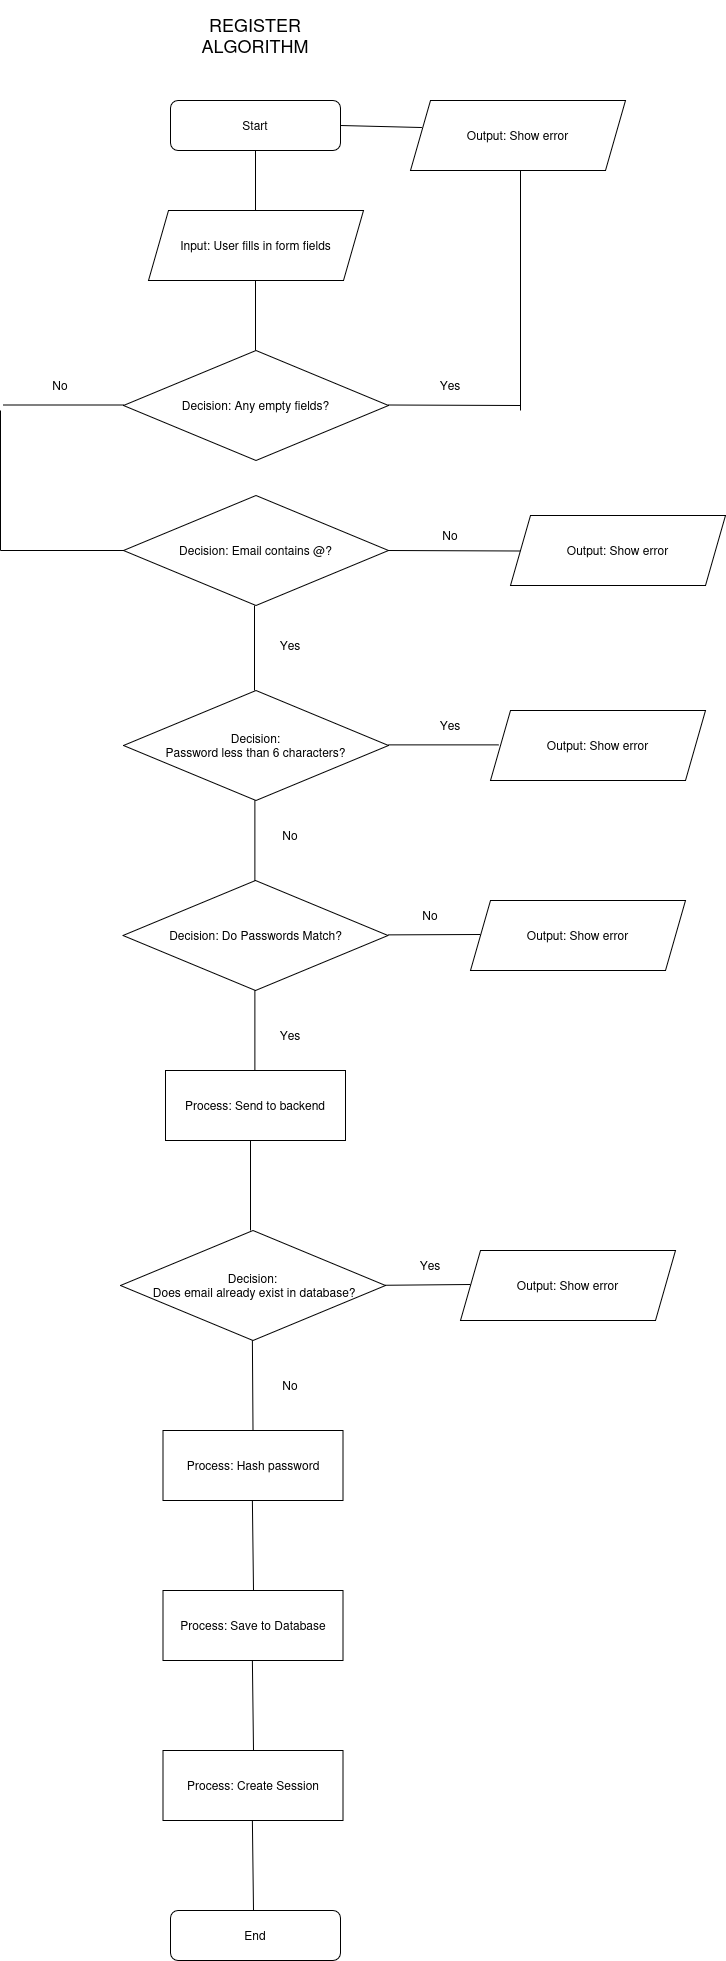

The diagram above was exported from draw.io. Its source (the exported page's mxGraphModel, read from the mxfile embedded in the PNG):
<mxGraphModel dx="3223" dy="1930" grid="1" gridSize="10" guides="1" tooltips="1" connect="1" arrows="1" fold="1" page="1" pageScale="1" pageWidth="1654" pageHeight="2336" math="0" shadow="0">
  <root>
    <mxCell id="0" />
    <mxCell id="1" parent="0" />
    <mxCell id="BAuZ3sVx9LwbJmzF75GW-1" parent="1" style="rounded=1;whiteSpace=wrap;html=1;" value="Start" vertex="1">
      <mxGeometry height="50" width="170" x="340" y="100" as="geometry" />
    </mxCell>
    <mxCell id="BAuZ3sVx9LwbJmzF75GW-2" edge="1" parent="1" style="endArrow=none;html=1;rounded=0;" value="">
      <mxGeometry height="50" relative="1" width="50" as="geometry">
        <mxPoint x="425" y="210" as="sourcePoint" />
        <mxPoint x="425" y="150" as="targetPoint" />
      </mxGeometry>
    </mxCell>
    <mxCell id="BAuZ3sVx9LwbJmzF75GW-3" parent="1" style="text;html=1;whiteSpace=wrap;strokeColor=none;fillColor=none;align=center;verticalAlign=middle;rounded=0;" value="&lt;font style=&quot;font-size: 18px;&quot;&gt;REGISTER ALGORITHM&lt;/font&gt;" vertex="1">
      <mxGeometry height="70" width="150" x="350" as="geometry" />
    </mxCell>
    <mxCell id="BAuZ3sVx9LwbJmzF75GW-4" parent="1" style="shape=parallelogram;perimeter=parallelogramPerimeter;whiteSpace=wrap;html=1;fixedSize=1;" value="Input: User fills in form fields" vertex="1">
      <mxGeometry height="70" width="215" x="318" y="210" as="geometry" />
    </mxCell>
    <mxCell id="BAuZ3sVx9LwbJmzF75GW-5" edge="1" parent="1" style="endArrow=none;html=1;rounded=0;" value="">
      <mxGeometry height="50" relative="1" width="50" as="geometry">
        <mxPoint x="425" y="350" as="sourcePoint" />
        <mxPoint x="425" y="280" as="targetPoint" />
      </mxGeometry>
    </mxCell>
    <mxCell id="BAuZ3sVx9LwbJmzF75GW-6" parent="1" style="rhombus;whiteSpace=wrap;html=1;" value="Decision: Any empty fields?" vertex="1">
      <mxGeometry height="110" width="265" x="293" y="350" as="geometry" />
    </mxCell>
    <mxCell id="BAuZ3sVx9LwbJmzF75GW-7" edge="1" parent="1" style="endArrow=none;html=1;rounded=0;" value="">
      <mxGeometry height="50" relative="1" width="50" as="geometry">
        <mxPoint x="558" y="404.5" as="sourcePoint" />
        <mxPoint x="690" y="405" as="targetPoint" />
      </mxGeometry>
    </mxCell>
    <mxCell id="BAuZ3sVx9LwbJmzF75GW-8" parent="1" style="text;html=1;whiteSpace=wrap;strokeColor=none;fillColor=none;align=center;verticalAlign=middle;rounded=0;" value="Yes" vertex="1">
      <mxGeometry height="30" width="60" x="590" y="370" as="geometry" />
    </mxCell>
    <mxCell id="BAuZ3sVx9LwbJmzF75GW-9" edge="1" parent="1" style="endArrow=none;html=1;rounded=0;" value="">
      <mxGeometry height="50" relative="1" width="50" as="geometry">
        <mxPoint x="690" y="410" as="sourcePoint" />
        <mxPoint x="690" y="170" as="targetPoint" />
      </mxGeometry>
    </mxCell>
    <mxCell id="BAuZ3sVx9LwbJmzF75GW-10" parent="1" style="shape=parallelogram;perimeter=parallelogramPerimeter;whiteSpace=wrap;html=1;fixedSize=1;" value="Output: Show error" vertex="1">
      <mxGeometry height="70" width="215" x="580" y="100" as="geometry" />
    </mxCell>
    <mxCell id="BAuZ3sVx9LwbJmzF75GW-11" edge="1" parent="1" source="BAuZ3sVx9LwbJmzF75GW-1" style="endArrow=none;html=1;rounded=0;exitX=1;exitY=0.5;exitDx=0;exitDy=0;entryX=0.053;entryY=0.386;entryDx=0;entryDy=0;entryPerimeter=0;" target="BAuZ3sVx9LwbJmzF75GW-10" value="">
      <mxGeometry height="50" relative="1" width="50" as="geometry">
        <mxPoint x="540" y="190" as="sourcePoint" />
        <mxPoint x="590" y="140" as="targetPoint" />
      </mxGeometry>
    </mxCell>
    <mxCell id="BAuZ3sVx9LwbJmzF75GW-12" edge="1" parent="1" style="endArrow=none;html=1;rounded=0;" value="">
      <mxGeometry height="50" relative="1" width="50" as="geometry">
        <mxPoint x="173" y="404.5" as="sourcePoint" />
        <mxPoint x="293" y="404.5" as="targetPoint" />
      </mxGeometry>
    </mxCell>
    <mxCell id="BAuZ3sVx9LwbJmzF75GW-13" parent="1" style="text;html=1;whiteSpace=wrap;strokeColor=none;fillColor=none;align=center;verticalAlign=middle;rounded=0;" value="No" vertex="1">
      <mxGeometry height="30" width="60" x="200" y="370" as="geometry" />
    </mxCell>
    <mxCell id="BAuZ3sVx9LwbJmzF75GW-14" edge="1" parent="1" style="endArrow=none;html=1;rounded=0;" value="">
      <mxGeometry height="50" relative="1" width="50" as="geometry">
        <mxPoint x="170" y="550" as="sourcePoint" />
        <mxPoint x="170" y="410" as="targetPoint" />
      </mxGeometry>
    </mxCell>
    <mxCell id="BAuZ3sVx9LwbJmzF75GW-15" edge="1" parent="1" style="endArrow=none;html=1;rounded=0;entryX=0;entryY=0.5;entryDx=0;entryDy=0;" target="BAuZ3sVx9LwbJmzF75GW-16" value="">
      <mxGeometry height="50" relative="1" width="50" as="geometry">
        <mxPoint x="170" y="550" as="sourcePoint" />
        <mxPoint x="290" y="550" as="targetPoint" />
      </mxGeometry>
    </mxCell>
    <mxCell id="BAuZ3sVx9LwbJmzF75GW-16" parent="1" style="rhombus;whiteSpace=wrap;html=1;" value="Decision: Email contains @?" vertex="1">
      <mxGeometry height="110" width="265" x="293" y="495" as="geometry" />
    </mxCell>
    <mxCell id="BAuZ3sVx9LwbJmzF75GW-17" edge="1" parent="1" style="endArrow=none;html=1;rounded=0;" value="">
      <mxGeometry height="50" relative="1" width="50" as="geometry">
        <mxPoint x="558" y="550" as="sourcePoint" />
        <mxPoint x="690" y="550.5" as="targetPoint" />
      </mxGeometry>
    </mxCell>
    <mxCell id="BAuZ3sVx9LwbJmzF75GW-18" parent="1" style="text;html=1;whiteSpace=wrap;strokeColor=none;fillColor=none;align=center;verticalAlign=middle;rounded=0;" value="No" vertex="1">
      <mxGeometry height="30" width="60" x="590" y="520" as="geometry" />
    </mxCell>
    <mxCell id="BAuZ3sVx9LwbJmzF75GW-19" edge="1" parent="1" style="endArrow=none;html=1;rounded=0;" value="">
      <mxGeometry height="50" relative="1" width="50" as="geometry">
        <mxPoint x="424" y="690" as="sourcePoint" />
        <mxPoint x="424" y="605" as="targetPoint" />
      </mxGeometry>
    </mxCell>
    <mxCell id="BAuZ3sVx9LwbJmzF75GW-20" parent="1" style="text;html=1;whiteSpace=wrap;strokeColor=none;fillColor=none;align=center;verticalAlign=middle;rounded=0;" value="Yes" vertex="1">
      <mxGeometry height="30" width="60" x="430" y="630" as="geometry" />
    </mxCell>
    <mxCell id="BAuZ3sVx9LwbJmzF75GW-21" parent="1" style="rhombus;whiteSpace=wrap;html=1;" value="&lt;div&gt;Decision:&lt;/div&gt;&lt;div&gt;Password less than 6 characters?&lt;/div&gt;" vertex="1">
      <mxGeometry height="110" width="265" x="293" y="690" as="geometry" />
    </mxCell>
    <mxCell id="BAuZ3sVx9LwbJmzF75GW-23" parent="1" style="shape=parallelogram;perimeter=parallelogramPerimeter;whiteSpace=wrap;html=1;fixedSize=1;" value="Output: Show error" vertex="1">
      <mxGeometry height="70" width="215" x="680" y="515" as="geometry" />
    </mxCell>
    <mxCell id="BAuZ3sVx9LwbJmzF75GW-24" edge="1" parent="1" style="endArrow=none;html=1;rounded=0;" value="">
      <mxGeometry height="50" relative="1" width="50" as="geometry">
        <mxPoint x="424.38" y="885" as="sourcePoint" />
        <mxPoint x="424.38" y="800" as="targetPoint" />
      </mxGeometry>
    </mxCell>
    <mxCell id="BAuZ3sVx9LwbJmzF75GW-25" parent="1" style="text;html=1;whiteSpace=wrap;strokeColor=none;fillColor=none;align=center;verticalAlign=middle;rounded=0;" value="No" vertex="1">
      <mxGeometry height="30" width="60" x="430" y="820" as="geometry" />
    </mxCell>
    <mxCell id="BAuZ3sVx9LwbJmzF75GW-26" edge="1" parent="1" style="endArrow=none;html=1;rounded=0;" value="">
      <mxGeometry height="50" relative="1" width="50" as="geometry">
        <mxPoint x="558" y="744.38" as="sourcePoint" />
        <mxPoint x="668" y="744.38" as="targetPoint" />
      </mxGeometry>
    </mxCell>
    <mxCell id="BAuZ3sVx9LwbJmzF75GW-27" parent="1" style="shape=parallelogram;perimeter=parallelogramPerimeter;whiteSpace=wrap;html=1;fixedSize=1;" value="Output: Show error" vertex="1">
      <mxGeometry height="70" width="215" x="660" y="710" as="geometry" />
    </mxCell>
    <mxCell id="BAuZ3sVx9LwbJmzF75GW-28" parent="1" style="text;html=1;whiteSpace=wrap;strokeColor=none;fillColor=none;align=center;verticalAlign=middle;rounded=0;" value="Yes" vertex="1">
      <mxGeometry height="30" width="60" x="590" y="710" as="geometry" />
    </mxCell>
    <mxCell id="BAuZ3sVx9LwbJmzF75GW-29" parent="1" style="rhombus;whiteSpace=wrap;html=1;" value="Decision: Do Passwords Match?" vertex="1">
      <mxGeometry height="110" width="265" x="292.5" y="880" as="geometry" />
    </mxCell>
    <mxCell id="BAuZ3sVx9LwbJmzF75GW-30" edge="1" parent="1" style="endArrow=none;html=1;rounded=0;" value="">
      <mxGeometry height="50" relative="1" width="50" as="geometry">
        <mxPoint x="557.5" y="934.38" as="sourcePoint" />
        <mxPoint x="650" y="934" as="targetPoint" />
      </mxGeometry>
    </mxCell>
    <mxCell id="BAuZ3sVx9LwbJmzF75GW-31" parent="1" style="shape=parallelogram;perimeter=parallelogramPerimeter;whiteSpace=wrap;html=1;fixedSize=1;" value="Output: Show error" vertex="1">
      <mxGeometry height="70" width="215" x="640" y="900" as="geometry" />
    </mxCell>
    <mxCell id="BAuZ3sVx9LwbJmzF75GW-32" parent="1" style="text;html=1;whiteSpace=wrap;strokeColor=none;fillColor=none;align=center;verticalAlign=middle;rounded=0;" value="No" vertex="1">
      <mxGeometry height="30" width="60" x="570" y="900" as="geometry" />
    </mxCell>
    <mxCell id="BAuZ3sVx9LwbJmzF75GW-34" edge="1" parent="1" style="endArrow=none;html=1;rounded=0;" value="">
      <mxGeometry height="50" relative="1" width="50" as="geometry">
        <mxPoint x="424.38" y="1075" as="sourcePoint" />
        <mxPoint x="424.38" y="990" as="targetPoint" />
      </mxGeometry>
    </mxCell>
    <mxCell id="BAuZ3sVx9LwbJmzF75GW-35" parent="1" style="text;html=1;whiteSpace=wrap;strokeColor=none;fillColor=none;align=center;verticalAlign=middle;rounded=0;" value="Yes" vertex="1">
      <mxGeometry height="30" width="60" x="430" y="1020" as="geometry" />
    </mxCell>
    <mxCell id="BAuZ3sVx9LwbJmzF75GW-36" parent="1" style="rounded=0;whiteSpace=wrap;html=1;" value="Process: Send to backend" vertex="1">
      <mxGeometry height="70" width="180" x="335" y="1070" as="geometry" />
    </mxCell>
    <mxCell id="BAuZ3sVx9LwbJmzF75GW-37" edge="1" parent="1" style="endArrow=none;html=1;rounded=0;" value="">
      <mxGeometry height="50" relative="1" width="50" as="geometry">
        <mxPoint x="420" y="1230" as="sourcePoint" />
        <mxPoint x="420" y="1140" as="targetPoint" />
      </mxGeometry>
    </mxCell>
    <mxCell id="BAuZ3sVx9LwbJmzF75GW-38" parent="1" style="rhombus;whiteSpace=wrap;html=1;" value="&lt;div&gt;Decision:&lt;/div&gt;&lt;div&gt;&amp;nbsp;Does email already exist in database?&lt;/div&gt;" vertex="1">
      <mxGeometry height="110" width="265" x="290" y="1230" as="geometry" />
    </mxCell>
    <mxCell id="BAuZ3sVx9LwbJmzF75GW-39" edge="1" parent="1" style="endArrow=none;html=1;rounded=0;" value="">
      <mxGeometry height="50" relative="1" width="50" as="geometry">
        <mxPoint x="555" y="1284.7600000000002" as="sourcePoint" />
        <mxPoint x="640" y="1284" as="targetPoint" />
      </mxGeometry>
    </mxCell>
    <mxCell id="BAuZ3sVx9LwbJmzF75GW-40" parent="1" style="shape=parallelogram;perimeter=parallelogramPerimeter;whiteSpace=wrap;html=1;fixedSize=1;" value="Output: Show error" vertex="1">
      <mxGeometry height="70" width="215" x="630" y="1250" as="geometry" />
    </mxCell>
    <mxCell id="BAuZ3sVx9LwbJmzF75GW-41" parent="1" style="text;html=1;whiteSpace=wrap;strokeColor=none;fillColor=none;align=center;verticalAlign=middle;rounded=0;" value="Yes" vertex="1">
      <mxGeometry height="30" width="60" x="570" y="1250" as="geometry" />
    </mxCell>
    <mxCell id="BAuZ3sVx9LwbJmzF75GW-42" edge="1" parent="1" source="BAuZ3sVx9LwbJmzF75GW-44" style="endArrow=none;html=1;rounded=0;exitX=0.5;exitY=0;exitDx=0;exitDy=0;" value="">
      <mxGeometry height="50" relative="1" width="50" as="geometry">
        <mxPoint x="421.88" y="1425" as="sourcePoint" />
        <mxPoint x="421.88" y="1340" as="targetPoint" />
      </mxGeometry>
    </mxCell>
    <mxCell id="BAuZ3sVx9LwbJmzF75GW-43" parent="1" style="text;html=1;whiteSpace=wrap;strokeColor=none;fillColor=none;align=center;verticalAlign=middle;rounded=0;" value="No" vertex="1">
      <mxGeometry height="30" width="60" x="430" y="1370" as="geometry" />
    </mxCell>
    <mxCell id="BAuZ3sVx9LwbJmzF75GW-44" parent="1" style="rounded=0;whiteSpace=wrap;html=1;" value="Process: Hash password" vertex="1">
      <mxGeometry height="70" width="180" x="332.5" y="1430" as="geometry" />
    </mxCell>
    <mxCell id="BAuZ3sVx9LwbJmzF75GW-45" edge="1" parent="1" style="endArrow=none;html=1;rounded=0;exitX=0.5;exitY=0;exitDx=0;exitDy=0;" value="">
      <mxGeometry height="50" relative="1" width="50" as="geometry">
        <mxPoint x="423" y="1590" as="sourcePoint" />
        <mxPoint x="421.88" y="1500" as="targetPoint" />
      </mxGeometry>
    </mxCell>
    <mxCell id="BAuZ3sVx9LwbJmzF75GW-46" parent="1" style="rounded=0;whiteSpace=wrap;html=1;" value="Process: Save to Database" vertex="1">
      <mxGeometry height="70" width="180" x="332.5" y="1590" as="geometry" />
    </mxCell>
    <mxCell id="BAuZ3sVx9LwbJmzF75GW-47" edge="1" parent="1" style="endArrow=none;html=1;rounded=0;exitX=0.5;exitY=0;exitDx=0;exitDy=0;" value="">
      <mxGeometry height="50" relative="1" width="50" as="geometry">
        <mxPoint x="423" y="1750" as="sourcePoint" />
        <mxPoint x="421.88" y="1660" as="targetPoint" />
      </mxGeometry>
    </mxCell>
    <mxCell id="BAuZ3sVx9LwbJmzF75GW-48" parent="1" style="rounded=0;whiteSpace=wrap;html=1;" value="Process: Create Session" vertex="1">
      <mxGeometry height="70" width="180" x="332.5" y="1750" as="geometry" />
    </mxCell>
    <mxCell id="BAuZ3sVx9LwbJmzF75GW-49" edge="1" parent="1" style="endArrow=none;html=1;rounded=0;exitX=0.5;exitY=0;exitDx=0;exitDy=0;" value="">
      <mxGeometry height="50" relative="1" width="50" as="geometry">
        <mxPoint x="423" y="1910" as="sourcePoint" />
        <mxPoint x="421.88" y="1820" as="targetPoint" />
      </mxGeometry>
    </mxCell>
    <mxCell id="BAuZ3sVx9LwbJmzF75GW-50" parent="1" style="rounded=1;whiteSpace=wrap;html=1;" value="End" vertex="1">
      <mxGeometry height="50" width="170" x="340" y="1910" as="geometry" />
    </mxCell>
  </root>
</mxGraphModel>